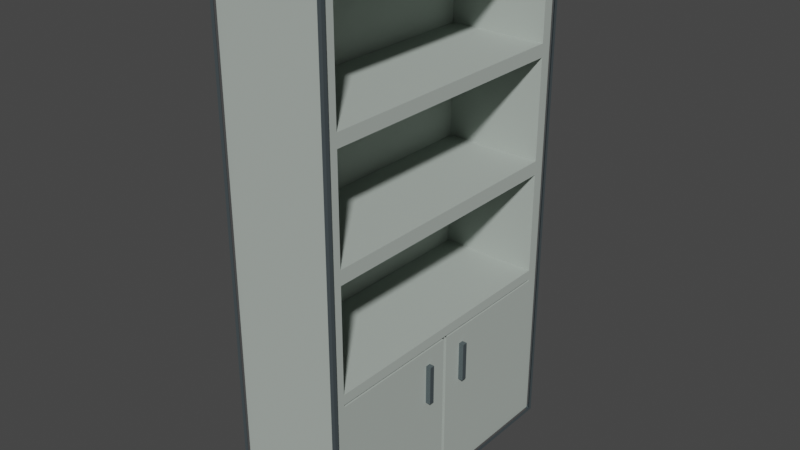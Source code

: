 # Source: shelves.blend  (saved by Blender 3.6.11; exported with 4.5.12 LTS)
import bpy
from mathutils import Matrix  # noqa: F401  (used for matrix-valued properties, if any)

bpy.ops.wm.read_factory_settings(use_empty=True)
scene = bpy.context.scene
scene.name = 'Scene'

# ---- collections
col_collection = bpy.data.collections.new('Collection'); scene.collection.children.link(col_collection)

# ---- materials (node trees are filled in below, after node groups)
mat_wood = bpy.data.materials.new('wood')
mat_wood.use_transparent_shadow = False
mat_metal = bpy.data.materials.new('metal')
mat_metal.use_transparent_shadow = False

# ---- material node trees
mat_wood.use_nodes = True; mat_wood.node_tree.nodes.clear()
_N = mat_wood.node_tree.nodes; _L = mat_wood.node_tree.links
n0 = _N.new('ShaderNodeBsdfPrincipled'); n0.name = 'Principled BSDF'; n0.location = (10, 300)
n0.distribution = 'GGX'
n0.subsurface_method = 'RANDOM_WALK_SKIN'
n0.inputs[0].default_value = (0.4277, 0.4793, 0.4403, 1.0)
n0.inputs[2].default_value = 1.0
n0.inputs[3].default_value = 1.45
n0.inputs[27].default_value = (0.0, 0.0, 0.0, 1.0)
n0.inputs[28].default_value = 1.0
n1 = _N.new('ShaderNodeOutputMaterial'); n1.name = 'Material Output'; n1.location = (300, 300)
_L.new(n0.outputs[0], n1.inputs[0])
n1.is_active_output = True
mat_metal.use_nodes = True; mat_metal.node_tree.nodes.clear()
_N = mat_metal.node_tree.nodes; _L = mat_metal.node_tree.links
n0 = _N.new('ShaderNodeBsdfPrincipled'); n0.name = 'Principled BSDF'; n0.location = (10, 300)
n0.distribution = 'GGX'
n0.subsurface_method = 'RANDOM_WALK_SKIN'
n0.inputs[0].default_value = (0.1752, 0.2175, 0.2345, 1.0)
n0.inputs[1].default_value = 0.7571
n0.inputs[3].default_value = 1.45
n0.inputs[27].default_value = (0.0, 0.0, 0.0, 1.0)
n0.inputs[28].default_value = 1.0
n1 = _N.new('ShaderNodeOutputMaterial'); n1.name = 'Material Output'; n1.location = (300, 300)
_L.new(n0.outputs[0], n1.inputs[0])
n1.is_active_output = True

# ---- world
world_world = bpy.data.worlds.new('World'); scene.world = world_world
world_world.use_nodes = True; world_world.node_tree.nodes.clear()
_N = world_world.node_tree.nodes; _L = world_world.node_tree.links
n0 = _N.new('ShaderNodeOutputWorld'); n0.name = 'World Output'; n0.location = (300, 300)
n1 = _N.new('ShaderNodeBackground'); n1.name = 'Background'; n1.location = (10, 300)
n1.inputs[0].default_value = (0.05088, 0.05088, 0.05088, 1.0)
_L.new(n1.outputs[0], n0.inputs[0])
n0.is_active_output = True
world_world.color = (0.05088, 0.05088, 0.05088)
world_world.use_sun_shadow = False
world_world.sun_shadow_jitter_overblur = 0.0

# ---- meshes
me_cube_001 = bpy.data.meshes.new('Cube.001')
me_cube_001.from_pydata([(-1.0, -1.0, -1.0), (-1.0, -1.0, 1.0), (-1.0, 1.0, -1.0), (-1.0, 1.0, 1.0), (1.0, -1.0, -1.0), (1.0, -1.0, 1.0), (1.0, 1.0, -1.0), (1.0, 1.0, 1.0), (-1.0, -1.0, 0.9562), (-1.0, 1.0, 0.9562), (1.0, 1.0, 0.9562), (1.0, -1.0, 0.9562), (-1.0, 1.0, -0.3358), (1.0, 1.0, -0.3358), (1.0, -1.0, -0.3358), (-1.0, -1.0, -0.3358), (-1.0, -1.0, 0.5657), (-1.0, 1.0, 0.5657), (1.0, 1.0, 0.5657), (1.0, -1.0, 0.5657), (-1.0, 1.0, 0.5146), (1.0, 1.0, 0.5146), (1.0, -1.0, 0.5146), (-1.0, -1.0, 0.5146), (-1.0, 1.0, 0.1204), (1.0, 1.0, 0.1204), (1.0, -1.0, 0.1204), (-1.0, -1.0, 0.1204), (-1.0, 1.0, 0.0657), (1.0, 1.0, 0.0657), (1.0, -1.0, 0.0657), (-1.0, -1.0, 0.0657), (-1.0, -0.9172, -1.0), (-1.0, -0.9172, 1.0), (1.0, -0.9172, -1.0), (1.0, -0.9172, 1.0), (1.0, -0.9172, 0.9562), (-1.0, -0.9172, 0.9562), (-1.0, -0.9172, -0.3358), (1.0, -0.9172, -0.3358), (-1.0, -0.9172, 0.5657), (1.0, -0.9172, 0.5657), (1.0, -0.9172, 0.5146), (-1.0, -0.9172, 0.5146), (-1.0, -0.9172, 0.1204), (1.0, -0.9172, 0.1204), (1.0, -0.9172, 0.0657), (-1.0, -0.9172, 0.0657), (-1.0, 0.9233, 1.0), (1.0, 0.9233, -1.0), (-1.0, 0.9233, 0.9562), (-1.0, 0.9233, -0.3358), (-1.0, 0.9233, 0.5657), (-1.0, 0.9233, 0.5146), (-1.0, 0.9233, 0.1204), (-1.0, 0.9233, 0.0657), (-1.0, 0.9233, -1.0), (1.0, 0.9233, 1.0), (1.0, 0.9233, 0.9562), (1.0, 0.9233, -0.3358), (1.0, 0.9233, 0.5657), (1.0, 0.9233, 0.5146), (1.0, 0.9233, 0.1204), (1.0, 0.9233, 0.0657), (-0.8775, 0.9233, 0.9562), (-0.8775, -0.9172, 0.9562), (-0.8775, 0.9233, -0.3358), (-0.8775, -0.9172, -0.3358), (-0.8775, 0.9233, 0.5657), (-0.8775, -0.9172, 0.5657), (-0.8775, 0.9233, 0.5146), (-0.8775, -0.9172, 0.5146), (-0.8775, 0.9233, 0.1204), (-0.8775, -0.9172, 0.1204), (-0.8775, 0.9233, 0.0657), (-0.8775, -0.9172, 0.0657), (-1.0, 1.0, -0.375), (1.0, 1.0, -0.375), (1.0, -1.0, -0.375), (-1.0, -1.0, -0.375), (1.0, -0.9172, -0.375), (-1.0, -0.9172, -0.375), (1.0, 0.9233, -0.375), (-1.0, 0.9233, -0.375), (-1.0, 0.003057, -1.0), (1.0, 0.003057, 1.0), (1.0, 0.003057, 0.9562), (1.0, 0.003057, -0.3358), (1.0, 0.003057, 0.5657), (1.0, 0.003057, 0.5146), (1.0, 0.003057, 0.1204), (1.0, 0.003057, 0.0657), (-1.0, 0.003057, 1.0), (0.8596, -0.008276, -1.0), (-1.0, 0.003057, 0.9562), (-1.0, 0.003057, -0.3358), (-1.0, 0.003057, 0.5657), (-1.0, 0.003057, 0.5146), (-1.0, 0.003057, 0.1204), (-1.0, 0.003057, 0.0657), (-0.8775, 0.003057, 0.9562), (-0.8775, 0.003057, -0.3358), (-0.8775, 0.003057, 0.5657), (-0.8775, 0.003057, 0.5146), (-0.8775, 0.003057, 0.1204), (-0.8775, 0.003057, 0.0657), (-1.0, 0.003057, -0.375), (1.0, 0.004016, -0.375), (-1.0, -0.02791, -1.0), (1.0, -0.02791, 1.0), (1.0, -0.02791, 0.9562), (1.0, -0.02791, -0.3358), (1.0, -0.02791, 0.5657), (1.0, -0.02791, 0.5146), (1.0, -0.02791, 0.1204), (1.0, -0.02791, 0.0657), (-0.8775, -0.02791, 0.9562), (-0.8775, -0.02791, -0.3358), (-0.8775, -0.02791, 0.5657), (-0.8775, -0.02791, 0.5146), (-0.8775, -0.02791, 0.1204), (-0.8775, -0.02791, 0.0657), (1.0, -0.008276, -0.375), (-1.0, -0.02791, 1.0), (1.0, -0.008276, -1.0), (-1.0, -0.02791, 0.9562), (-1.0, -0.02791, -0.3358), (-1.0, -0.02791, 0.5657), (-1.0, -0.02791, 0.5146), (-1.0, -0.02791, 0.1204), (-1.0, -0.02791, 0.0657), (-1.0, -0.02791, -0.375), (-1.0, 0.0388, 1.0), (1.0, 0.0182, -1.0), (-1.0, 0.0388, 0.9562), (-1.0, 0.0388, -0.3358), (-1.0, 0.0388, 0.5657), (-1.0, 0.0388, 0.5146), (-1.0, 0.0388, 0.1204), (-1.0, 0.0388, 0.0657), (-1.0, 0.0388, -0.375), (-1.0, 0.0388, -1.0), (1.0, 0.0388, 1.0), (1.0, 0.0388, 0.9562), (1.0, 0.0388, -0.3358), (1.0, 0.0388, 0.5657), (1.0, 0.0388, 0.5146), (1.0, 0.0388, 0.1204), (1.0, 0.0388, 0.0657), (-0.8775, 0.0388, 0.9562), (-0.8775, 0.0388, -0.3358), (-0.8775, 0.0388, 0.5657), (-0.8775, 0.0388, 0.5146), (-0.8775, 0.0388, 0.1204), (-0.8775, 0.0388, 0.0657), (1.0, 0.0182, -0.375), (-1.0, 0.0388, -1.0), (-1.0, 0.003057, -1.0), (0.8596, -0.008276, -1.0), (0.8596, 0.004016, -1.0), (1.0, 0.0182, -0.375), (1.0, 0.004016, -0.375), (-1.0, -0.02791, -1.0), (1.0, -0.008276, -0.375), (0.8596, 0.0182, -1.0), (0.8596, 0.004016, -1.0), (0.8596, 0.0182, -0.375), (0.8596, 0.004016, -0.375), (0.8596, -0.008276, -0.375), (0.8596, 0.0182, -1.0), (-1.0, 1.0, -0.3839), (1.0, 1.0, -0.3839), (1.0, -1.0, -0.3839), (1.0, -0.9172, -0.3839), (-1.0, -0.9172, -0.3839), (1.0, 0.9233, -0.3839), (-1.0, 0.9233, -0.3839), (-1.0, -1.0, -0.3839), (-1.0, 0.003057, -0.3839), (-1.0, -0.02791, -0.3839), (1.0, -0.008276, -0.3839), (1.0, 0.0182, -0.3839), (-1.0, 0.0388, -0.3839), (0.998, -0.008276, -0.3839), (0.998, 0.0182, -0.3839), (0.8596, 0.004016, -0.3839), (0.8596, -0.008276, -0.3839), (0.8596, 0.0182, -0.3839), (0.8615, -0.008276, -0.375), (0.8615, -0.9172, -0.375), (0.8615, 0.0182, -0.375), (0.8615, 0.004016, -0.375), (0.8615, 0.9233, -0.375), (0.8615, 0.0182, -0.375), (0.8615, 0.004016, -0.375), (0.8615, -0.008276, -0.375), (0.8615, -0.9172, -0.3839), (0.8615, 0.9233, -0.3839), (0.8615, -0.008276, -0.3839), (0.8615, 0.0182, -0.3839), (0.8596, -0.008276, -0.3839), (0.8596, 0.0182, -0.3839)], [], [(50, 48, 3, 9), (9, 3, 7, 10), (36, 35, 5, 11), (11, 5, 1, 8), (32, 34, 4, 0), (35, 33, 1, 5), (19, 11, 8, 16), (41, 36, 11, 19), (17, 9, 10, 18), (52, 50, 9, 17), (83, 51, 12, 76), (76, 12, 13, 77), (80, 39, 14, 78), (78, 14, 15, 79), (53, 52, 17, 20), (20, 17, 18, 21), (42, 41, 19, 22), (22, 19, 16, 23), (26, 22, 23, 27), (45, 42, 22, 26), (24, 20, 21, 25), (54, 53, 20, 24), (55, 54, 24, 28), (28, 24, 25, 29), (46, 45, 26, 30), (30, 26, 27, 31), (14, 30, 31, 15), (39, 46, 30, 14), (12, 28, 29, 13), (51, 55, 28, 12), (15, 31, 47, 38), (147, 62, 72, 153), (115, 114, 45, 46), (31, 27, 44, 47), (27, 23, 43, 44), (145, 60, 68, 151), (113, 112, 41, 42), (23, 16, 40, 43), (122, 111, 39, 80), (79, 15, 38, 81), (16, 8, 37, 40), (59, 63, 74, 66), (109, 123, 33, 35), (108, 124, 34, 32), (110, 109, 35, 36), (8, 1, 33, 37), (10, 7, 57, 58), (2, 6, 49, 56), (7, 3, 48, 57), (18, 10, 58, 60), (77, 13, 59, 82), (21, 18, 60, 61), (25, 21, 61, 62), (29, 25, 62, 63), (13, 29, 63, 59), (135, 139, 55, 51), (139, 138, 54, 55), (138, 137, 53, 54), (137, 136, 52, 53), (140, 135, 51, 83), (136, 134, 50, 52), (134, 132, 48, 50), (117, 121, 75, 67), (120, 119, 71, 73), (118, 116, 65, 69), (62, 61, 70, 72), (36, 41, 69, 65), (113, 42, 71, 119), (60, 58, 64, 68), (46, 39, 67, 75), (144, 59, 66, 150), (115, 46, 75, 121), (110, 36, 65, 116), (42, 45, 73, 71), (182, 140, 83, 176), (171, 77, 82, 175), (177, 79, 81, 174), (82, 155, 190, 192), (172, 78, 79, 177), (173, 80, 78, 172), (170, 76, 77, 171), (176, 83, 76, 170), (180, 124, 158, 183), (179, 131, 106, 178), (143, 86, 100, 149), (148, 91, 105, 154), (111, 87, 101, 117), (146, 89, 103, 152), (151, 149, 100, 102), (153, 152, 103, 104), (150, 154, 105, 101), (125, 123, 92, 94), (127, 125, 94, 96), (131, 126, 95, 106), (128, 127, 96, 97), (129, 128, 97, 98), (130, 129, 98, 99), (126, 130, 99, 95), (143, 142, 85, 86), (183, 163, 195, 200), (142, 132, 92, 85), (155, 144, 87, 107), (146, 145, 88, 89), (112, 88, 102, 118), (148, 147, 90, 91), (114, 90, 104, 120), (45, 114, 120, 73), (41, 112, 118, 69), (38, 47, 130, 126), (47, 44, 129, 130), (44, 43, 128, 129), (43, 40, 127, 128), (81, 38, 126, 131), (40, 37, 125, 127), (37, 33, 123, 125), (39, 111, 117, 67), (174, 81, 131, 179), (124, 108, 162, 158), (86, 110, 116, 100), (91, 115, 121, 105), (89, 113, 119, 103), (102, 100, 116, 118), (104, 103, 119, 120), (101, 105, 121, 117), (86, 85, 109, 110), (141, 133, 164, 156), (85, 92, 123, 109), (107, 87, 111, 122), (89, 88, 112, 113), (91, 90, 114, 115), (63, 62, 147, 148), (61, 60, 145, 146), (82, 59, 144, 155), (57, 48, 132, 142), (56, 49, 133, 141), (58, 57, 142, 143), (66, 74, 154, 150), (72, 70, 152, 153), (68, 64, 149, 151), (61, 146, 152, 70), (63, 148, 154, 74), (58, 143, 149, 64), (175, 82, 192, 197), (178, 106, 140, 182), (87, 144, 150, 101), (94, 92, 132, 134), (96, 94, 134, 136), (106, 95, 135, 140), (97, 96, 136, 137), (98, 97, 137, 138), (99, 98, 138, 139), (95, 99, 139, 135), (88, 145, 151, 102), (90, 147, 153, 104), (184, 160, 166, 187), (156, 164, 159, 157), (160, 161, 167, 166), (157, 159, 158, 162), (108, 84, 157, 162), (180, 183, 200, 198), (84, 141, 156, 157), (161, 160, 193, 194), (187, 166, 167, 185), (185, 167, 168, 186), (159, 164, 169, 165), (183, 158, 93, 186), (158, 159, 165, 93), (161, 163, 168, 167), (163, 183, 186, 168), (165, 185, 186, 93), (169, 187, 185, 165), (133, 181, 184, 164), (164, 184, 187, 169), (84, 178, 182, 141), (49, 175, 181, 133), (32, 174, 179, 108), (108, 179, 178, 84), (80, 173, 196, 189), (56, 176, 170, 2), (2, 170, 171, 6), (34, 173, 172, 4), (4, 172, 177, 0), (124, 180, 173, 34), (0, 177, 174, 32), (6, 171, 175, 49), (141, 182, 176, 56), (198, 188, 189, 196), (190, 191, 194, 193), (197, 192, 190, 199), (199, 190, 193, 201), (191, 188, 195, 194), (188, 198, 200, 195), (184, 181, 199, 201), (155, 107, 191, 190), (160, 184, 201, 193), (163, 161, 194, 195), (122, 80, 189, 188), (107, 122, 188, 191), (181, 175, 197, 199), (173, 180, 198, 196)])
_uv = me_cube_001.uv_layers.new(name='UVMap')
_uv.uv.foreach_set('vector', [0.6195, 0.2404, 0.625, 0.2404, 0.625, 0.25, 0.6195, 0.25, 0.6195, 0.25, 0.625, 0.25, 0.625, 0.5, 0.6195, 0.5, 0.6195, 0.7396, 0.625, 0.7396, 0.625, 0.75, 0.6195, 0.75, 0.6195, 0.75, 0.625, 0.75, 0.625, 1.0, 0.6195, 1.0, 0.125, 0.7396, 0.375, 0.7396, 0.375, 0.75, 0.125, 0.75, 0.625, 0.7396, 0.875, 0.7396, 0.875, 0.75, 0.625, 0.75, 0.573, 0.75, 0.6195, 0.75, 0.6195, 1.0, 0.573, 1.0, 0.573, 0.7396, 0.6195, 0.7396, 0.6195, 0.75, 0.573, 0.75, 0.573, 0.25, 0.6195, 0.25, 0.6195, 0.5, 0.573, 0.5, 0.573, 0.2404, 0.6195, 0.2404, 0.6195, 0.25, 0.573, 0.25, 0.4531, 0.2404, 0.458, 0.2404, 0.458, 0.25, 0.4531, 0.25, 0.4531, 0.25, 0.458, 0.25, 0.458, 0.5, 0.4531, 0.5, 0.4531, 0.7396, 0.458, 0.7396, 0.458, 0.75, 0.4531, 0.75, 0.4531, 0.75, 0.458, 0.75, 0.458, 1.0, 0.4531, 1.0, 0.5666, 0.2404, 0.573, 0.2404, 0.573, 0.25, 0.5666, 0.25, 0.5666, 0.25, 0.573, 0.25, 0.573, 0.5, 0.5666, 0.5, 0.5666, 0.7396, 0.573, 0.7396, 0.573, 0.75, 0.5666, 0.75, 0.5666, 0.75, 0.573, 0.75, 0.573, 1.0, 0.5666, 1.0, 0.5173, 0.75, 0.5666, 0.75, 0.5666, 1.0, 0.5173, 1.0, 0.5173, 0.7396, 0.5666, 0.7396, 0.5666, 0.75, 0.5173, 0.75, 0.5173, 0.25, 0.5666, 0.25, 0.5666, 0.5, 0.5173, 0.5, 0.5173, 0.2404, 0.5666, 0.2404, 0.5666, 0.25, 0.5173, 0.25, 0.5105, 0.2404, 0.5173, 0.2404, 0.5173, 0.25, 0.5105, 0.25, 0.5105, 0.25, 0.5173, 0.25, 0.5173, 0.5, 0.5105, 0.5, 0.5105, 0.7396, 0.5173, 0.7396, 0.5173, 0.75, 0.5105, 0.75, 0.5105, 0.75, 0.5173, 0.75, 0.5173, 1.0, 0.5105, 1.0, 0.458, 0.75, 0.5105, 0.75, 0.5105, 1.0, 0.458, 1.0, 0.458, 0.7396, 0.5105, 0.7396, 0.5105, 0.75, 0.458, 0.75, 0.458, 0.25, 0.5105, 0.25, 0.5105, 0.5, 0.458, 0.5, 0.458, 0.2404, 0.5105, 0.2404, 0.5105, 0.25, 0.458, 0.25, 0.458, 0.0, 0.5105, 0.0, 0.5105, 0.01035, 0.458, 0.01035, 0.5173, 0.6202, 0.5173, 0.5096, 0.5173, 0.5096, 0.5173, 0.6202, 0.5105, 0.6285, 0.5173, 0.6285, 0.5173, 0.7396, 0.5105, 0.7396, 0.5105, 0.0, 0.5173, 0.0, 0.5173, 0.01035, 0.5105, 0.01035, 0.5173, 0.0, 0.5666, 0.0, 0.5666, 0.01035, 0.5173, 0.01035, 0.573, 0.6202, 0.573, 0.5096, 0.573, 0.5096, 0.573, 0.6202, 0.5666, 0.6285, 0.573, 0.6285, 0.573, 0.7396, 0.5666, 0.7396, 0.5666, 0.0, 0.573, 0.0, 0.573, 0.01035, 0.5666, 0.01035, 0.4531, 0.6285, 0.458, 0.6285, 0.458, 0.7396, 0.4531, 0.7396, 0.4531, 0.0, 0.458, 0.0, 0.458, 0.01035, 0.4531, 0.01035, 0.573, 0.0, 0.6195, 0.0, 0.6195, 0.01035, 0.573, 0.01035, 0.458, 0.5096, 0.5105, 0.5096, 0.5105, 0.5096, 0.458, 0.5096, 0.625, 0.6285, 0.875, 0.6285, 0.875, 0.7396, 0.625, 0.7396, 0.125, 0.6285, 0.375, 0.6285, 0.375, 0.7396, 0.125, 0.7396, 0.6195, 0.6285, 0.625, 0.6285, 0.625, 0.7396, 0.6195, 0.7396, 0.6195, 0.0, 0.625, 0.0, 0.625, 0.01035, 0.6195, 0.01035, 0.6195, 0.5, 0.625, 0.5, 0.625, 0.5096, 0.6195, 0.5096, 0.125, 0.5, 0.375, 0.5, 0.375, 0.5096, 0.125, 0.5096, 0.625, 0.5, 0.875, 0.5, 0.875, 0.5096, 0.625, 0.5096, 0.573, 0.5, 0.6195, 0.5, 0.6195, 0.5096, 0.573, 0.5096, 0.4531, 0.5, 0.458, 0.5, 0.458, 0.5096, 0.4531, 0.5096, 0.5666, 0.5, 0.573, 0.5, 0.573, 0.5096, 0.5666, 0.5096, 0.5173, 0.5, 0.5666, 0.5, 0.5666, 0.5096, 0.5173, 0.5096, 0.5105, 0.5, 0.5173, 0.5, 0.5173, 0.5096, 0.5105, 0.5096, 0.458, 0.5, 0.5105, 0.5, 0.5105, 0.5096, 0.458, 0.5096, 0.458, 0.1298, 0.5105, 0.1298, 0.5105, 0.2404, 0.458, 0.2404, 0.5105, 0.1298, 0.5173, 0.1298, 0.5173, 0.2404, 0.5105, 0.2404, 0.5173, 0.1298, 0.5666, 0.1298, 0.5666, 0.2404, 0.5173, 0.2404, 0.5666, 0.1298, 0.573, 0.1298, 0.573, 0.2404, 0.5666, 0.2404, 0.4531, 0.1298, 0.458, 0.1298, 0.458, 0.2404, 0.4531, 0.2404, 0.573, 0.1298, 0.6195, 0.1298, 0.6195, 0.2404, 0.573, 0.2404, 0.6195, 0.1298, 0.625, 0.1298, 0.625, 0.2404, 0.6195, 0.2404, 0.458, 0.6285, 0.5105, 0.6285, 0.5105, 0.7396, 0.458, 0.7396, 0.5173, 0.6285, 0.5666, 0.6285, 0.5666, 0.7396, 0.5173, 0.7396, 0.573, 0.6285, 0.6195, 0.6285, 0.6195, 0.7396, 0.573, 0.7396, 0.5173, 0.5096, 0.5666, 0.5096, 0.5666, 0.5096, 0.5173, 0.5096, 0.6195, 0.7396, 0.573, 0.7396, 0.573, 0.7396, 0.6195, 0.7396, 0.5666, 0.6285, 0.5666, 0.7396, 0.5666, 0.7396, 0.5666, 0.6285, 0.573, 0.5096, 0.6195, 0.5096, 0.6195, 0.5096, 0.573, 0.5096, 0.5105, 0.7396, 0.458, 0.7396, 0.458, 0.7396, 0.5105, 0.7396, 0.458, 0.6202, 0.458, 0.5096, 0.458, 0.5096, 0.458, 0.6202, 0.5105, 0.6285, 0.5105, 0.7396, 0.5105, 0.7396, 0.5105, 0.6285, 0.6195, 0.6285, 0.6195, 0.7396, 0.6195, 0.7396, 0.6195, 0.6285, 0.5666, 0.7396, 0.5173, 0.7396, 0.5173, 0.7396, 0.5666, 0.7396, 0.452, 0.1298, 0.4531, 0.1298, 0.4531, 0.2404, 0.452, 0.2404, 0.452, 0.5, 0.4531, 0.5, 0.4531, 0.5096, 0.452, 0.5096, 0.452, 0.0, 0.4531, 0.0, 0.4531, 0.01035, 0.452, 0.01035, 0.4531, 0.5096, 0.4531, 0.6202, 0.4531, 0.6202, 0.4531, 0.5096, 0.452, 0.75, 0.4531, 0.75, 0.4531, 1.0, 0.452, 1.0, 0.452, 0.7396, 0.4531, 0.7396, 0.4531, 0.75, 0.452, 0.75, 0.452, 0.25, 0.4531, 0.25, 0.4531, 0.5, 0.452, 0.5, 0.452, 0.2404, 0.4531, 0.2404, 0.4531, 0.25, 0.452, 0.25, 0.452, 0.6285, 0.375, 0.6285, 0.375, 0.6285, 0.452, 0.6285, 0.452, 0.1215, 0.4531, 0.1215, 0.4531, 0.1254, 0.452, 0.1254, 0.6195, 0.6202, 0.6195, 0.6246, 0.6195, 0.6246, 0.6195, 0.6202, 0.5105, 0.6202, 0.5105, 0.6246, 0.5105, 0.6246, 0.5105, 0.6202, 0.458, 0.6285, 0.458, 0.6246, 0.458, 0.6246, 0.458, 0.6285, 0.5666, 0.6202, 0.5666, 0.6246, 0.5666, 0.6246, 0.5666, 0.6202, 0.573, 0.6202, 0.6195, 0.6202, 0.6195, 0.6246, 0.573, 0.6246, 0.5173, 0.6202, 0.5666, 0.6202, 0.5666, 0.6246, 0.5173, 0.6246, 0.458, 0.6202, 0.5105, 0.6202, 0.5105, 0.6246, 0.458, 0.6246, 0.6195, 0.1215, 0.625, 0.1215, 0.625, 0.1254, 0.6195, 0.1254, 0.573, 0.1215, 0.6195, 0.1215, 0.6195, 0.1254, 0.573, 0.1254, 0.4531, 0.1215, 0.458, 0.1215, 0.458, 0.1254, 0.4531, 0.1254, 0.5666, 0.1215, 0.573, 0.1215, 0.573, 0.1254, 0.5666, 0.1254, 0.5173, 0.1215, 0.5666, 0.1215, 0.5666, 0.1254, 0.5173, 0.1254, 0.5105, 0.1215, 0.5173, 0.1215, 0.5173, 0.1254, 0.5105, 0.1254, 0.458, 0.1215, 0.5105, 0.1215, 0.5105, 0.1254, 0.458, 0.1254, 0.6195, 0.6202, 0.625, 0.6202, 0.625, 0.6246, 0.6195, 0.6246, 0.452, 0.6285, 0.4531, 0.6285, 0.4531, 0.6285, 0.452, 0.6285, 0.625, 0.6202, 0.875, 0.6202, 0.875, 0.6246, 0.625, 0.6246, 0.4531, 0.6202, 0.458, 0.6202, 0.458, 0.6246, 0.4531, 0.6246, 0.5666, 0.6202, 0.573, 0.6202, 0.573, 0.6246, 0.5666, 0.6246, 0.573, 0.6285, 0.573, 0.6246, 0.573, 0.6246, 0.573, 0.6285, 0.5105, 0.6202, 0.5173, 0.6202, 0.5173, 0.6246, 0.5105, 0.6246, 0.5173, 0.6285, 0.5173, 0.6246, 0.5173, 0.6246, 0.5173, 0.6285, 0.5173, 0.7396, 0.5173, 0.6285, 0.5173, 0.6285, 0.5173, 0.7396, 0.573, 0.7396, 0.573, 0.6285, 0.573, 0.6285, 0.573, 0.7396, 0.458, 0.01035, 0.5105, 0.01035, 0.5105, 0.1215, 0.458, 0.1215, 0.5105, 0.01035, 0.5173, 0.01035, 0.5173, 0.1215, 0.5105, 0.1215, 0.5173, 0.01035, 0.5666, 0.01035, 0.5666, 0.1215, 0.5173, 0.1215, 0.5666, 0.01035, 0.573, 0.01035, 0.573, 0.1215, 0.5666, 0.1215, 0.4531, 0.01035, 0.458, 0.01035, 0.458, 0.1215, 0.4531, 0.1215, 0.573, 0.01035, 0.6195, 0.01035, 0.6195, 0.1215, 0.573, 0.1215, 0.6195, 0.01035, 0.625, 0.01035, 0.625, 0.1215, 0.6195, 0.1215, 0.458, 0.7396, 0.458, 0.6285, 0.458, 0.6285, 0.458, 0.7396, 0.452, 0.01035, 0.4531, 0.01035, 0.4531, 0.1215, 0.452, 0.1215, 0.375, 0.6285, 0.125, 0.6285, 0.125, 0.6285, 0.375, 0.6285, 0.6195, 0.6246, 0.6195, 0.6285, 0.6195, 0.6285, 0.6195, 0.6246, 0.5105, 0.6246, 0.5105, 0.6285, 0.5105, 0.6285, 0.5105, 0.6246, 0.5666, 0.6246, 0.5666, 0.6285, 0.5666, 0.6285, 0.5666, 0.6246, 0.573, 0.6246, 0.6195, 0.6246, 0.6195, 0.6285, 0.573, 0.6285, 0.5173, 0.6246, 0.5666, 0.6246, 0.5666, 0.6285, 0.5173, 0.6285, 0.458, 0.6246, 0.5105, 0.6246, 0.5105, 0.6285, 0.458, 0.6285, 0.6195, 0.6246, 0.625, 0.6246, 0.625, 0.6285, 0.6195, 0.6285, 0.125, 0.6202, 0.375, 0.6202, 0.375, 0.6202, 0.125, 0.6202, 0.625, 0.6246, 0.875, 0.6246, 0.875, 0.6285, 0.625, 0.6285, 0.4531, 0.6246, 0.458, 0.6246, 0.458, 0.6285, 0.4531, 0.6285, 0.5666, 0.6246, 0.573, 0.6246, 0.573, 0.6285, 0.5666, 0.6285, 0.5105, 0.6246, 0.5173, 0.6246, 0.5173, 0.6285, 0.5105, 0.6285, 0.5105, 0.5096, 0.5173, 0.5096, 0.5173, 0.6202, 0.5105, 0.6202, 0.5666, 0.5096, 0.573, 0.5096, 0.573, 0.6202, 0.5666, 0.6202, 0.4531, 0.5096, 0.458, 0.5096, 0.458, 0.6202, 0.4531, 0.6202, 0.625, 0.5096, 0.875, 0.5096, 0.875, 0.6202, 0.625, 0.6202, 0.125, 0.5096, 0.375, 0.5096, 0.375, 0.6202, 0.125, 0.6202, 0.6195, 0.5096, 0.625, 0.5096, 0.625, 0.6202, 0.6195, 0.6202, 0.458, 0.5096, 0.5105, 0.5096, 0.5105, 0.6202, 0.458, 0.6202, 0.5173, 0.5096, 0.5666, 0.5096, 0.5666, 0.6202, 0.5173, 0.6202, 0.573, 0.5096, 0.6195, 0.5096, 0.6195, 0.6202, 0.573, 0.6202, 0.5666, 0.5096, 0.5666, 0.6202, 0.5666, 0.6202, 0.5666, 0.5096, 0.5105, 0.5096, 0.5105, 0.6202, 0.5105, 0.6202, 0.5105, 0.5096, 0.6195, 0.5096, 0.6195, 0.6202, 0.6195, 0.6202, 0.6195, 0.5096, 0.452, 0.5096, 0.4531, 0.5096, 0.4531, 0.5096, 0.452, 0.5096, 0.452, 0.1254, 0.4531, 0.1254, 0.4531, 0.1298, 0.452, 0.1298, 0.458, 0.6246, 0.458, 0.6202, 0.458, 0.6202, 0.458, 0.6246, 0.6195, 0.1254, 0.625, 0.1254, 0.625, 0.1298, 0.6195, 0.1298, 0.573, 0.1254, 0.6195, 0.1254, 0.6195, 0.1298, 0.573, 0.1298, 0.4531, 0.1254, 0.458, 0.1254, 0.458, 0.1298, 0.4531, 0.1298, 0.5666, 0.1254, 0.573, 0.1254, 0.573, 0.1298, 0.5666, 0.1298, 0.5173, 0.1254, 0.5666, 0.1254, 0.5666, 0.1298, 0.5173, 0.1298, 0.5105, 0.1254, 0.5173, 0.1254, 0.5173, 0.1298, 0.5105, 0.1298, 0.458, 0.1254, 0.5105, 0.1254, 0.5105, 0.1298, 0.458, 0.1298, 0.573, 0.6246, 0.573, 0.6202, 0.573, 0.6202, 0.573, 0.6246, 0.5173, 0.6246, 0.5173, 0.6202, 0.5173, 0.6202, 0.5173, 0.6246, 0.452, 0.6202, 0.4531, 0.6202, 0.4531, 0.6202, 0.452, 0.6202, 0.125, 0.6202, 0.375, 0.6202, 0.375, 0.6246, 0.125, 0.6246, 0.4531, 0.6202, 0.4531, 0.6246, 0.4531, 0.6246, 0.4531, 0.6202, 0.125, 0.6246, 0.375, 0.6246, 0.375, 0.6285, 0.125, 0.6285, 0.375, 0.1215, 0.375, 0.1254, 0.375, 0.1254, 0.375, 0.1215, 0.452, 0.6285, 0.452, 0.6285, 0.452, 0.6285, 0.452, 0.6285, 0.375, 0.1254, 0.375, 0.1298, 0.375, 0.1298, 0.375, 0.1254, 0.4531, 0.6246, 0.4531, 0.6202, 0.4531, 0.6202, 0.4531, 0.6246, 0.452, 0.6202, 0.4531, 0.6202, 0.4531, 0.6246, 0.452, 0.6246, 0.452, 0.6246, 0.4531, 0.6246, 0.4531, 0.6285, 0.452, 0.6285, 0.375, 0.6246, 0.375, 0.6202, 0.375, 0.6202, 0.375, 0.6246, 0.452, 0.6285, 0.375, 0.6285, 0.375, 0.6285, 0.452, 0.6285, 0.375, 0.6285, 0.375, 0.6246, 0.375, 0.6246, 0.375, 0.6285, 0.4531, 0.6246, 0.4531, 0.6285, 0.4531, 0.6285, 0.4531, 0.6246, 0.4531, 0.6285, 0.452, 0.6285, 0.452, 0.6285, 0.4531, 0.6285, 0.375, 0.6246, 0.452, 0.6246, 0.452, 0.6285, 0.375, 0.6285, 0.375, 0.6202, 0.452, 0.6202, 0.452, 0.6246, 0.375, 0.6246, 0.375, 0.6202, 0.452, 0.6202, 0.452, 0.6202, 0.375, 0.6202, 0.375, 0.6202, 0.452, 0.6202, 0.452, 0.6202, 0.375, 0.6202, 0.375, 0.1254, 0.452, 0.1254, 0.452, 0.1298, 0.375, 0.1298, 0.375, 0.5096, 0.452, 0.5096, 0.452, 0.6202, 0.375, 0.6202, 0.375, 0.01035, 0.452, 0.01035, 0.452, 0.1215, 0.375, 0.1215, 0.375, 0.1215, 0.452, 0.1215, 0.452, 0.1254, 0.375, 0.1254, 0.4531, 0.7396, 0.452, 0.7396, 0.452, 0.7396, 0.4531, 0.7396, 0.375, 0.2404, 0.452, 0.2404, 0.452, 0.25, 0.375, 0.25, 0.375, 0.25, 0.452, 0.25, 0.452, 0.5, 0.375, 0.5, 0.375, 0.7396, 0.452, 0.7396, 0.452, 0.75, 0.375, 0.75, 0.375, 0.75, 0.452, 0.75, 0.452, 1.0, 0.375, 1.0, 0.375, 0.6285, 0.452, 0.6285, 0.452, 0.7396, 0.375, 0.7396, 0.375, 0.0, 0.452, 0.0, 0.452, 0.01035, 0.375, 0.01035, 0.375, 0.5, 0.452, 0.5, 0.452, 0.5096, 0.375, 0.5096, 0.375, 0.1298, 0.452, 0.1298, 0.452, 0.2404, 0.375, 0.2404, 0.452, 0.6285, 0.4531, 0.6285, 0.4531, 0.7396, 0.452, 0.7396, 0.4531, 0.6202, 0.4531, 0.6246, 0.4531, 0.6246, 0.4531, 0.6202, 0.452, 0.5096, 0.4531, 0.5096, 0.4531, 0.6202, 0.452, 0.6202, 0.452, 0.6202, 0.4531, 0.6202, 0.4531, 0.6202, 0.452, 0.6202, 0.4531, 0.6246, 0.4531, 0.6285, 0.4531, 0.6285, 0.4531, 0.6246, 0.4531, 0.6285, 0.452, 0.6285, 0.452, 0.6285, 0.4531, 0.6285, 0.452, 0.6202, 0.452, 0.6202, 0.452, 0.6202, 0.452, 0.6202, 0.4531, 0.6202, 0.4531, 0.6246, 0.4531, 0.6246, 0.4531, 0.6202, 0.4531, 0.6202, 0.452, 0.6202, 0.452, 0.6202, 0.4531, 0.6202, 0.4531, 0.6285, 0.4531, 0.6246, 0.4531, 0.6246, 0.4531, 0.6285, 0.4531, 0.6285, 0.4531, 0.7396, 0.4531, 0.7396, 0.4531, 0.6285, 0.4531, 0.6246, 0.4531, 0.6285, 0.4531, 0.6285, 0.4531, 0.6246, 0.452, 0.6202, 0.452, 0.5096, 0.452, 0.5096, 0.452, 0.6202, 0.452, 0.7396, 0.452, 0.6285, 0.452, 0.6285, 0.452, 0.7396])
me_cube_001.materials.append(mat_wood)
me_cube_001.update()
me_cube_004 = bpy.data.meshes.new('Cube.004')
me_cube_004.from_pydata([(-0.9341, -1.0, -0.9856), (-0.9431, -0.9754, 1.0), (-0.9354, 1.0, -0.9865), (-0.9354, 1.0, 0.9865), (0.9341, -1.0, -0.9856), (0.9431, -0.9754, 1.0), (0.9354, 1.0, -0.9865), (0.9354, 1.0, 0.9865), (-0.9431, 0.9754, 1.0), (-1.0, 0.9774, -0.9871), (1.0, 0.9744, -0.9844), (0.9431, 0.9754, 1.0), (-0.9341, -1.0, 0.9856), (-1.0, 0.9774, 0.9871), (1.0, 0.9744, 0.9844), (0.9341, -1.0, 0.9856), (-1.0, -0.9774, -0.9871), (-1.0, -0.9774, 0.9871), (1.0, -0.9744, 0.9844), (1.0, -0.9744, -0.9844), (1.0, 1.0, 1.0), (0.9474, 0.9765, -1.0), (0.9474, -0.9765, -1.0), (1.0, -1.0, 1.0), (-0.9474, 0.9765, -1.0), (-0.9474, -0.9765, -1.0), (-1.0, -1.0, 1.0), (-1.0, 1.0, 1.0), (-1.0, 1.0, -1.0), (-1.0, -1.0, -1.0), (1.0, 1.0, -1.0), (1.0, -1.0, -1.0), (0.8261, -0.1419, -0.5951), (0.8261, -0.1419, -0.4416), (0.8261, -0.1762, -0.5951), (0.8261, -0.1762, -0.4416), (1.033, -0.1419, -0.5951), (1.033, -0.1419, -0.4416), (1.033, -0.1762, -0.5951), (1.033, -0.1762, -0.4416), (0.8261, 0.1841, -0.5951), (0.8261, 0.1841, -0.4416), (0.8261, 0.1499, -0.5951), (0.8261, 0.1499, -0.4416), (1.033, 0.1841, -0.5951), (1.033, 0.1841, -0.4416), (1.033, 0.1499, -0.5951), (1.033, 0.1499, -0.4416)], [], [(3, 2, 28, 27), (2, 6, 30, 28), (7, 3, 27, 20), (6, 7, 20, 30), (1, 8, 27, 26), (8, 11, 20, 27), (11, 5, 23, 20), (5, 1, 26, 23), (0, 12, 26, 29), (15, 4, 31, 23), (4, 0, 29, 31), (12, 15, 23, 26), (14, 10, 30, 20), (10, 19, 31, 30), (18, 14, 20, 23), (19, 18, 23, 31), (16, 9, 28, 29), (17, 16, 29, 26), (13, 17, 26, 27), (9, 13, 27, 28), (24, 25, 29, 28), (21, 24, 28, 30), (22, 21, 30, 31), (25, 22, 31, 29), (32, 33, 35, 34), (34, 35, 39, 38), (38, 39, 37, 36), (36, 37, 33, 32), (34, 38, 36, 32), (39, 35, 33, 37), (40, 41, 43, 42), (42, 43, 47, 46), (46, 47, 45, 44), (44, 45, 41, 40), (42, 46, 44, 40), (47, 43, 41, 45)])
_uv = me_cube_004.uv_layers.new(name='UVMap')
_uv.uv.foreach_set('vector', [0.6233, 0.2517, 0.3767, 0.2517, 0.375, 0.25, 0.625, 0.25, 0.3767, 0.2517, 0.3767, 0.4983, 0.375, 0.5, 0.375, 0.25, 0.6233, 0.4983, 0.6233, 0.2517, 0.625, 0.25, 0.625, 0.5, 0.3767, 0.4983, 0.6233, 0.4983, 0.625, 0.5, 0.375, 0.5, 0.8719, 0.7469, 0.8719, 0.5031, 0.875, 0.5, 0.875, 0.75, 0.8719, 0.5031, 0.6281, 0.5031, 0.625, 0.5, 0.875, 0.5, 0.6281, 0.5031, 0.6281, 0.7469, 0.625, 0.75, 0.625, 0.5, 0.6281, 0.7469, 0.8719, 0.7469, 0.875, 0.75, 0.625, 0.75, 0.3768, 0.9982, 0.6232, 0.9982, 0.625, 1.0, 0.375, 1.0, 0.6232, 0.7518, 0.3768, 0.7518, 0.375, 0.75, 0.625, 0.75, 0.3768, 0.7518, 0.3768, 0.9982, 0.375, 1.0, 0.375, 0.75, 0.6232, 0.9982, 0.6232, 0.7518, 0.625, 0.75, 0.625, 1.0, 0.623, 0.502, 0.377, 0.502, 0.375, 0.5, 0.625, 0.5, 0.377, 0.502, 0.377, 0.748, 0.375, 0.75, 0.375, 0.5, 0.623, 0.748, 0.623, 0.502, 0.625, 0.5, 0.625, 0.75, 0.377, 0.748, 0.623, 0.748, 0.625, 0.75, 0.375, 0.75, 0.3766, 0.001612, 0.3766, 0.2484, 0.375, 0.25, 0.375, 0.0, 0.6234, 0.001612, 0.3766, 0.001612, 0.375, 0.0, 0.625, 0.0, 0.6234, 0.2484, 0.6234, 0.001612, 0.625, 0.0, 0.625, 0.25, 0.3766, 0.2484, 0.6234, 0.2484, 0.625, 0.25, 0.375, 0.25, 0.1279, 0.5029, 0.1279, 0.7471, 0.125, 0.75, 0.125, 0.5, 0.3721, 0.5029, 0.1279, 0.5029, 0.125, 0.5, 0.375, 0.5, 0.3721, 0.7471, 0.3721, 0.5029, 0.375, 0.5, 0.375, 0.75, 0.1279, 0.7471, 0.3721, 0.7471, 0.375, 0.75, 0.125, 0.75, 0.375, 0.0, 0.625, 0.0, 0.625, 0.25, 0.375, 0.25, 0.375, 0.25, 0.625, 0.25, 0.625, 0.5, 0.375, 0.5, 0.375, 0.5, 0.625, 0.5, 0.625, 0.75, 0.375, 0.75, 0.375, 0.75, 0.625, 0.75, 0.625, 1.0, 0.375, 1.0, 0.125, 0.5, 0.375, 0.5, 0.375, 0.75, 0.125, 0.75, 0.625, 0.5, 0.875, 0.5, 0.875, 0.75, 0.625, 0.75, 0.375, 0.0, 0.625, 0.0, 0.625, 0.25, 0.375, 0.25, 0.375, 0.25, 0.625, 0.25, 0.625, 0.5, 0.375, 0.5, 0.375, 0.5, 0.625, 0.5, 0.625, 0.75, 0.375, 0.75, 0.375, 0.75, 0.625, 0.75, 0.625, 1.0, 0.375, 1.0, 0.125, 0.5, 0.375, 0.5, 0.375, 0.75, 0.125, 0.75, 0.625, 0.5, 0.875, 0.5, 0.875, 0.75, 0.625, 0.75])
me_cube_004.materials.append(mat_metal)
me_cube_004.update()

# ---- objects
ob_wood = bpy.data.objects.new('wood', me_cube_001)
ob_metal = bpy.data.objects.new('metal', me_cube_004)

# ---- transforms, parenting, visibility, modifiers, constraints
ob_wood.location = (0.0, 0.0, 0.0)
ob_wood.scale = (1.005, 2.76, 4.833)
ob_metal.location = (0.0, 0.0, 0.0)
ob_metal.scale = (1.065, 2.818, 4.884)

# ---- collection membership
col_collection.objects.link(ob_wood)
col_collection.objects.link(ob_metal)

# ---- scene / render settings (as saved in the file)
scene.frame_start = 1; scene.frame_end = 250; scene.frame_set(1)
scene.render.engine = 'BLENDER_EEVEE_NEXT'
scene.cycles.sampling_pattern = 'TABULATED_SOBOL'
scene.view_settings.view_transform = 'Filmic'
bpy.context.view_layer.update()

# ---- added for rendering (the .blend has no active camera and no usable light): camera, sun
cam_auto = bpy.data.cameras.new('AutoCamera')
cam_auto.lens = 50.0
cam_auto.sensor_width = 36.0
cam_auto.clip_end = 1000.0
ob_auto_camera = bpy.data.objects.new('AutoCamera', cam_auto)
scene.collection.objects.link(ob_auto_camera)
ob_auto_camera.location = (10.6426, -12.7501, 8.50005)
ob_auto_camera.rotation_euler = (1.09748, -7.21219e-08, 0.694738)
scene.camera = ob_auto_camera
light_auto_sun = bpy.data.lights.new('AutoSun', 'SUN')
light_auto_sun.energy = 3.0
light_auto_sun.angle = 0.0523599
ob_auto_sun = bpy.data.objects.new('AutoSun', light_auto_sun)
scene.collection.objects.link(ob_auto_sun)
ob_auto_sun.rotation_euler = (0.872665, 0.174533, 0.523599)
bpy.context.view_layer.update()
